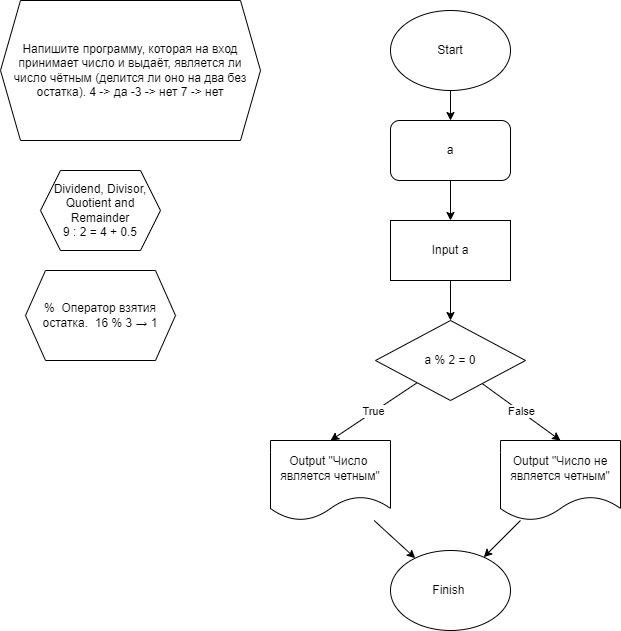

The diagram above was exported from draw.io. Its source (the exported page's mxGraphModel, read from the mxfile embedded in the PNG):
<mxGraphModel dx="598" dy="607" grid="1" gridSize="10" guides="1" tooltips="1" connect="1" arrows="1" fold="1" page="1" pageScale="1" pageWidth="850" pageHeight="1100" math="0" shadow="0">
  <root>
    <mxCell id="0" />
    <mxCell id="1" parent="0" />
    <mxCell id="2" value="Напишите программу, которая на вход принимает число и выдаёт, является ли число чётным (делится ли оно на два без остатка). 4 -&amp;gt; да -3 -&amp;gt; нет 7 -&amp;gt; нет" style="shape=hexagon;perimeter=hexagonPerimeter2;whiteSpace=wrap;html=1;fixedSize=1;" vertex="1" parent="1">
      <mxGeometry x="10" y="10" width="260" height="140" as="geometry" />
    </mxCell>
    <mxCell id="5" style="edgeStyle=none;html=1;" edge="1" parent="1" source="3" target="4">
      <mxGeometry relative="1" as="geometry" />
    </mxCell>
    <mxCell id="3" value="Start" style="ellipse;whiteSpace=wrap;html=1;" vertex="1" parent="1">
      <mxGeometry x="400" y="20" width="120" height="80" as="geometry" />
    </mxCell>
    <mxCell id="7" style="edgeStyle=none;html=1;" edge="1" parent="1" source="4" target="6">
      <mxGeometry relative="1" as="geometry" />
    </mxCell>
    <mxCell id="4" value="a" style="rounded=1;whiteSpace=wrap;html=1;" vertex="1" parent="1">
      <mxGeometry x="400" y="130" width="120" height="60" as="geometry" />
    </mxCell>
    <mxCell id="13" style="edgeStyle=none;html=1;" edge="1" parent="1" source="6" target="12">
      <mxGeometry relative="1" as="geometry" />
    </mxCell>
    <mxCell id="6" value="Input a" style="rounded=0;whiteSpace=wrap;html=1;" vertex="1" parent="1">
      <mxGeometry x="400" y="230" width="120" height="60" as="geometry" />
    </mxCell>
    <mxCell id="8" value="Dividend, Divisor, Quotient and Remainder&lt;br&gt;9 : 2 = 4 + 0.5" style="shape=hexagon;perimeter=hexagonPerimeter2;whiteSpace=wrap;html=1;fixedSize=1;" vertex="1" parent="1">
      <mxGeometry x="50" y="180" width="120" height="80" as="geometry" />
    </mxCell>
    <mxCell id="11" value="%&amp;nbsp; Оператор взятия остатка.&amp;nbsp; 16 % 3 → 1" style="shape=hexagon;perimeter=hexagonPerimeter2;whiteSpace=wrap;html=1;fixedSize=1;" vertex="1" parent="1">
      <mxGeometry x="35" y="280" width="150" height="90" as="geometry" />
    </mxCell>
    <mxCell id="15" value="True" style="edgeStyle=none;html=1;entryX=0.5;entryY=0;entryDx=0;entryDy=0;" edge="1" parent="1" source="12" target="14">
      <mxGeometry relative="1" as="geometry" />
    </mxCell>
    <mxCell id="17" value="False" style="edgeStyle=none;html=1;entryX=0.5;entryY=0;entryDx=0;entryDy=0;" edge="1" parent="1" source="12" target="16">
      <mxGeometry relative="1" as="geometry" />
    </mxCell>
    <mxCell id="12" value="a % 2 = 0" style="rhombus;whiteSpace=wrap;html=1;" vertex="1" parent="1">
      <mxGeometry x="385" y="330" width="150" height="80" as="geometry" />
    </mxCell>
    <mxCell id="19" style="edgeStyle=none;html=1;" edge="1" parent="1" source="14" target="18">
      <mxGeometry relative="1" as="geometry" />
    </mxCell>
    <mxCell id="14" value="Output &quot;Число&amp;nbsp; является четным&quot;" style="shape=document;whiteSpace=wrap;html=1;boundedLbl=1;" vertex="1" parent="1">
      <mxGeometry x="280" y="450" width="120" height="80" as="geometry" />
    </mxCell>
    <mxCell id="20" style="edgeStyle=none;html=1;" edge="1" parent="1" source="16" target="18">
      <mxGeometry relative="1" as="geometry" />
    </mxCell>
    <mxCell id="16" value="Output &quot;Число не является четным&quot;" style="shape=document;whiteSpace=wrap;html=1;boundedLbl=1;" vertex="1" parent="1">
      <mxGeometry x="510" y="450" width="120" height="80" as="geometry" />
    </mxCell>
    <mxCell id="18" value="Finish&amp;nbsp;" style="ellipse;whiteSpace=wrap;html=1;" vertex="1" parent="1">
      <mxGeometry x="400" y="560" width="120" height="80" as="geometry" />
    </mxCell>
  </root>
</mxGraphModel>